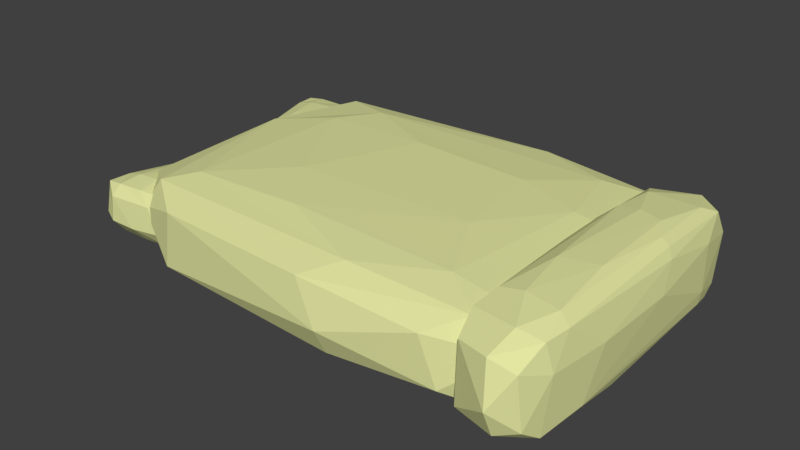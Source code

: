 # Source: sack_of_grain_v2-1.blend  (saved by Blender 2.79.0; exported with 4.5.12 LTS)
import bpy
from mathutils import Matrix  # noqa: F401  (used for matrix-valued properties, if any)

bpy.ops.wm.read_factory_settings(use_empty=True)
scene = bpy.context.scene
scene.name = 'Scene'

# ---- collections
col_collection_1 = bpy.data.collections.new('Collection 1'); scene.collection.children.link(col_collection_1)

# ---- materials (node trees are filled in below, after node groups)
mat_material_004 = bpy.data.materials.new('Material.004')
mat_material_004.alpha_threshold = 0.0
mat_material_004.use_transparent_shadow = False
mat_material_004.diffuse_color = (0.7605, 0.7835, 0.3564, 1.0)
mat_material_004.roughness = 0.5

# ---- material node trees

# ---- world
world_world = bpy.data.worlds.new('World'); scene.world = world_world
world_world.color = (0.05088, 0.05088, 0.05088)
world_world.use_sun_shadow = False
world_world.sun_shadow_jitter_overblur = 0.0
world_world.cycles.sampling_method = 'MANUAL'

# ---- meshes
me_cube_009 = bpy.data.meshes.new('Cube.009')
me_cube_009.from_pydata([(-0.7347, -0.7622, -2.032), (-0.4608, -0.7652, 2.103), (-0.7418, -0.5224, -2.283), (-0.7326, 0.8064, -1.725), (-0.4585, 0.7354, -2.182), (-0.4466, -0.619, 2.163), (-0.459, -0.7638, -2.115), (-0.7336, -0.7383, 2.211), (-0.4473, -0.2168, -2.329), (-0.4483, 0.2188, 2.381), (-0.6391, -0.7944, -2.332), (-0.5534, -0.7909, 2.377), (-0.6582, -0.2625, 2.85), (-0.5368, -0.3181, -2.808), (-0.7083, -0.8988, -1.451), (-0.5561, -0.9914, -0.3642), (-0.4282, -0.5071, -1.747), (-0.7635, 0.5071, -1.747), (-0.5547, -0.927, -1.726), (-0.732, 0.7686, 2.152), (-0.4559, 0.7498, 2.107), (-0.7448, -0.7983, 0.7088), (-0.7527, 0.226, 2.25), (-0.6391, 0.7944, -2.332), (-0.552, 0.8405, 2.249), (-0.5766, -0.9424, 1.682), (-0.4106, 0.1073, 0.658), (-0.623, 0.9813, -0.4029), (-0.5341, 0.8883, -1.874), (-0.7809, 0.213, -0.3642), (-0.7374, 0.6887, -2.205), (-0.4782, -0.4981, -2.562), (-0.4744, -0.8757, -1.425), (-0.4242, 0.5783, -1.111), (-0.5196, 0.9541, -0.9254), (-0.707, 0.9151, -0.9081), (-0.7674, -0.5783, -1.111), (-0.7767, 0.2119, 1.187), (-0.758, -0.5783, -1.792), (-0.706, 0.9046, 1.2), (-0.655, 0.9122, -1.722), (-0.459, 0.8064, -1.725), (-0.427, 0.5903, 1.2), (-0.4281, 0.2039, 1.921), (-0.4336, 0.5783, -1.792), (-0.4856, -0.9046, 1.2), (-0.5688, 0.3802, -2.795), (-0.4854, 0.4162, -2.616), (-0.7133, 0.2219, -2.638), (-0.6997, -0.6002, -2.555), (-0.6229, 0.3802, 2.833), (-0.708, 0.3874, 2.66), (-0.4783, 0.2219, 2.676), (-0.5284, 0.3432, 2.815), (-0.492, -0.6002, 2.593), (-0.6245, -0.5775, 2.719), (-0.5352, -0.6356, -2.591), (-0.7026, -0.8949, 1.617), (-0.4368, -0.7458, 0.7548), (-0.4143, -0.3866, 0.6836), (-0.4566, 0.8516, 0.7548), (-0.5563, 0.9689, 1.187), (-0.7548, 0.7458, 0.7548), (-0.7146, -0.5915, 2.526), (-0.5189, -0.2008, 2.811), (-0.4912, 0.6502, 2.523), (-0.6886, 0.6301, 2.6), (-0.6743, 0.5944, -2.611), (-0.5031, 0.6301, -2.562), (-0.7613, -0.589, 1.639), (-0.6661, -2.403e-07, -2.816)], [], [(47, 8, 31), (3, 35, 40), (68, 47, 46), (68, 4, 47), (67, 48, 30), (49, 10, 0), (70, 13, 49), (66, 51, 50), (54, 11, 1), (27, 61, 34), (26, 43, 59), (22, 63, 51), (53, 12, 64), (24, 65, 20), (48, 2, 30), (15, 14, 18), (14, 0, 10), (32, 15, 18), (6, 18, 10), (1, 45, 58), (45, 15, 32), (16, 6, 8), (4, 44, 8), (20, 42, 60), (42, 26, 33), (27, 34, 40), (28, 4, 23), (34, 41, 28), (19, 39, 62), (17, 30, 2), (0, 38, 2), (7, 69, 21), (7, 22, 69), (36, 29, 17), (62, 3, 17), (35, 27, 40), (43, 26, 42), (33, 26, 16), (58, 6, 16), (47, 31, 13), (46, 70, 67), (31, 6, 56), (31, 56, 13), (57, 7, 21), (59, 5, 58), (54, 55, 11), (50, 12, 53), (49, 56, 10), (46, 13, 70), (38, 36, 17), (20, 9, 43), (44, 33, 16), (1, 11, 25), (46, 47, 13), (68, 46, 67), (48, 70, 49), (50, 51, 12), (53, 65, 66, 50), (53, 64, 52), (65, 53, 52), (55, 54, 64, 12), (52, 64, 54), (11, 55, 63, 7), (7, 57, 25, 11), (22, 7, 63), (56, 6, 10), (57, 14, 15, 25), (43, 9, 5), (29, 37, 62), (34, 61, 60), (59, 43, 5), (54, 5, 9, 52), (14, 57, 21), (51, 63, 12), (12, 63, 55), (9, 20, 65, 52), (5, 54, 1), (24, 66, 65), (33, 44, 41, 60), (24, 19, 66), (2, 48, 49), (2, 49, 0), (23, 68, 67), (23, 67, 30), (67, 70, 48), (23, 4, 68), (18, 14, 10), (6, 58, 32), (6, 32, 18), (1, 25, 45), (58, 45, 32), (45, 25, 15), (26, 59, 16), (40, 23, 30, 3), (4, 41, 44), (8, 44, 16), (20, 43, 42), (60, 42, 33), (40, 34, 28), (28, 41, 4), (3, 62, 35), (27, 35, 39, 61), (23, 40, 28), (62, 39, 35), (36, 38, 0, 21), (17, 3, 30), (29, 36, 69, 37), (2, 38, 17), (21, 69, 36), (61, 39, 19, 24), (69, 22, 37), (29, 62, 17), (20, 60, 61, 24), (22, 51, 66, 19), (34, 60, 41), (59, 58, 16), (14, 21, 0), (47, 4, 8), (49, 13, 56), (8, 6, 31), (58, 5, 1), (19, 62, 37, 22)])
me_cube_009.materials.append(mat_material_004)
me_cube_009.use_remesh_preserve_volume = False
me_cube_009.use_remesh_preserve_attributes = False
me_cube_009.use_mirror_vertex_groups = False
me_cube_009.update()
me_cube_008 = bpy.data.meshes.new('Cube.008')
me_cube_008.from_pydata([(3.185, 0.3878, 1.148), (3.244, 0.7755, 1.175), (3.238, 0.77, -1.17), (2.975, 0.2088, 0.9089), (2.973, 0.2241, -0.8688), (2.877, 0.8037, -1.118), (3.082, 0.2806, -1.092), (2.973, 0.1848, -0.3564), (3.19, 0.377, -0.4457), (3.256, 0.7871, -0.5043), (2.944, 0.3527, 1.088), (2.884, 0.6805, -1.161), (3.056, 0.8094, 1.328), (3.056, 0.8094, -1.259), (2.908, 0.3544, -0.3959), (3.098, 0.2296, 0.01971), (3.046, 0.8757, -0.5357), (3.069, 0.545, 1.542), (3.069, 0.545, -1.474), (3.192, 0.4174, -1.157), (3.021, 0.2311, -0.9927), (3.141, 0.3397, 1.22), (3.239, 0.6953, 1.318), (2.872, 0.8101, 1.169), (2.945, 0.8174, 1.288), (3.168, 0.7918, -1.25), (3.242, 0.6871, -1.254), (3.141, 0.3397, -1.152), (3.032, 0.2337, 1.077), (3.21, 0.5127, 1.339), (2.885, 0.6893, 1.22), (2.857, 0.831, -0.4671), (3.168, 0.7918, 1.318), (2.945, 0.8174, -1.219), (3.251, 0.5421, -0.3431), (3.273, 0.6831, -0.6719), (2.847, 0.6796, -0.4836), (2.908, 0.3765, 0.6105), (3.026, 0.1666, -0.3811), (3.107, 0.2505, -0.6156), (3.104, 0.2482, 0.6749), (2.932, 0.8798, -0.5149), (3.174, 0.8414, -0.5082), (3.062, 0.6967, 1.543), (3.076, 0.3934, 1.427), (3.157, 0.5664, 1.543), (2.981, 0.5237, 1.427), (3.062, 0.6967, -1.474), (3.076, 0.3934, -1.358), (2.981, 0.5237, -1.358), (3.157, 0.5664, -1.474), (3.148, 0.4359, -1.388), (3.004, 0.3531, -1.232), (2.959, 0.6946, -1.388), (3.004, 0.3531, 1.3), (3.148, 0.4359, 1.457), (3.165, 0.6966, 1.524), (3.126, 0.8491, 0.8223), (3.026, 0.1781, 0.6162), (2.853, 0.6921, 0.7182), (3.247, 0.5554, 0.7844), (3.277, 0.7017, 0.6196), (2.936, 0.8695, 0.773), (2.959, 0.6946, 1.457), (3.165, 0.6966, -1.455)], [], [(61, 9, 35), (38, 15, 39), (28, 40, 58), (25, 64, 26, 2), (54, 10, 46), (27, 19, 51), (28, 54, 44), (57, 16, 42), (6, 39, 27), (14, 4, 11), (61, 1, 9), (26, 64, 50), (24, 63, 30, 23), (10, 37, 59, 30), (62, 24, 23), (40, 21, 0), (37, 10, 3), (61, 22, 1), (12, 32, 56, 43), (39, 15, 8), (32, 12, 57), (17, 45, 55, 44), (13, 33, 53, 47), (49, 52, 48, 18), (26, 50, 51, 19), (18, 48, 51, 50), (48, 6, 27, 51), (11, 4, 52, 49), (52, 20, 6, 48), (20, 52, 4), (33, 5, 11, 53), (53, 49, 18, 47), (49, 53, 11), (46, 17, 44, 54), (10, 54, 28, 3), (29, 0, 21, 55), (55, 45, 29), (44, 55, 21, 28), (32, 1, 22, 56), (56, 22, 29, 45), (43, 56, 45, 17), (42, 9, 1, 57), (16, 13, 25, 42), (1, 32, 57), (42, 25, 2, 9), (5, 33, 41, 31), (33, 13, 16, 41), (15, 38, 58, 40), (38, 7, 3, 58), (39, 6, 20, 38), (3, 28, 58), (38, 20, 4, 7), (19, 27, 39, 8), (37, 14, 36, 59), (59, 36, 31, 23), (36, 11, 5, 31), (23, 30, 59), (36, 14, 11), (34, 8, 0, 60), (14, 7, 4), (35, 26, 19, 34), (0, 29, 60), (2, 26, 35, 9), (19, 8, 34), (22, 61, 60, 29), (34, 61, 35), (34, 60, 61), (3, 7, 14, 37), (8, 15, 40, 0), (23, 31, 41, 62), (28, 21, 40), (62, 41, 16, 57), (24, 62, 57, 12), (12, 43, 63, 24), (63, 43, 17, 46), (30, 63, 46, 10), (13, 47, 64, 25), (47, 18, 50, 64)])
me_cube_008.materials.append(mat_material_004)
me_cube_008.use_remesh_preserve_volume = False
me_cube_008.use_remesh_preserve_attributes = False
me_cube_008.use_mirror_vertex_groups = False
me_cube_008.update()
me_cube_007 = bpy.data.meshes.new('Cube.007')
me_cube_007.from_pydata([(3.216, -0.3679, 1.148), (3.275, -0.7556, 1.175), (3.269, -0.7501, -1.17), (3.006, -0.1888, 0.9089), (3.004, -0.2042, -0.8688), (2.908, -0.7838, -1.118), (3.112, -0.2607, -1.092), (3.004, -0.1649, -0.3564), (3.221, -0.3571, -0.4457), (3.287, -0.7672, -0.5043), (2.975, -0.3327, 1.088), (2.915, -0.6606, -1.161), (3.087, -0.7895, 1.328), (3.087, -0.7895, -1.259), (2.939, -0.3344, -0.3959), (3.129, -0.2097, 0.01971), (3.077, -0.8558, -0.5357), (3.1, -0.5251, 1.542), (3.1, -0.5251, -1.474), (3.223, -0.3975, -1.157), (3.052, -0.2112, -0.9927), (3.172, -0.3198, 1.22), (3.27, -0.6754, 1.318), (2.903, -0.7902, 1.169), (2.976, -0.7975, 1.288), (3.199, -0.7719, -1.25), (3.273, -0.6672, -1.254), (3.172, -0.3198, -1.152), (3.063, -0.2137, 1.077), (3.241, -0.4928, 1.339), (2.916, -0.6694, 1.22), (2.888, -0.8111, -0.4671), (3.199, -0.7719, 1.318), (2.976, -0.7975, -1.219), (3.282, -0.5222, -0.3431), (3.304, -0.6632, -0.6719), (2.878, -0.6597, -0.4836), (2.939, -0.3566, 0.6105), (3.057, -0.1467, -0.3811), (3.138, -0.2306, -0.6156), (3.134, -0.2283, 0.6749), (2.963, -0.8599, -0.5149), (3.205, -0.8215, -0.5082), (3.093, -0.6768, 1.543), (3.107, -0.3734, 1.427), (3.188, -0.5465, 1.543), (3.012, -0.5038, 1.427), (3.093, -0.6768, -1.474), (3.107, -0.3734, -1.358), (3.012, -0.5038, -1.358), (3.188, -0.5465, -1.474), (3.179, -0.416, -1.388), (3.035, -0.3331, -1.232), (2.989, -0.6747, -1.388), (3.035, -0.3331, 1.3), (3.179, -0.416, 1.457), (3.196, -0.6767, 1.524), (3.157, -0.8291, 0.8223), (3.057, -0.1582, 0.6162), (2.884, -0.6722, 0.7182), (3.278, -0.5355, 0.7844), (3.307, -0.6818, 0.6196), (2.967, -0.8496, 0.773), (2.989, -0.6747, 1.457), (3.196, -0.6767, -1.455)], [], [(61, 9, 35), (38, 15, 39), (28, 40, 58), (25, 64, 26, 2), (54, 10, 46), (27, 19, 51), (28, 54, 44), (57, 16, 42), (6, 39, 27), (14, 4, 11), (61, 1, 9), (26, 64, 50), (24, 63, 30, 23), (10, 37, 59, 30), (62, 24, 23), (40, 21, 0), (37, 10, 3), (61, 22, 1), (12, 32, 56, 43), (39, 15, 8), (32, 12, 57), (17, 45, 55, 44), (13, 33, 53, 47), (49, 52, 48, 18), (26, 50, 51, 19), (18, 48, 51, 50), (48, 6, 27, 51), (11, 4, 52, 49), (52, 20, 6, 48), (20, 52, 4), (33, 5, 11, 53), (53, 49, 18, 47), (49, 53, 11), (46, 17, 44, 54), (10, 54, 28, 3), (29, 0, 21, 55), (55, 45, 29), (44, 55, 21, 28), (32, 1, 22, 56), (56, 22, 29, 45), (43, 56, 45, 17), (42, 9, 1, 57), (16, 13, 25, 42), (1, 32, 57), (42, 25, 2, 9), (5, 33, 41, 31), (33, 13, 16, 41), (15, 38, 58, 40), (38, 7, 3, 58), (39, 6, 20, 38), (3, 28, 58), (38, 20, 4, 7), (19, 27, 39, 8), (37, 14, 36, 59), (59, 36, 31, 23), (36, 11, 5, 31), (23, 30, 59), (36, 14, 11), (34, 8, 0, 60), (14, 7, 4), (35, 26, 19, 34), (0, 29, 60), (2, 26, 35, 9), (19, 8, 34), (22, 61, 60, 29), (34, 61, 35), (34, 60, 61), (3, 7, 14, 37), (8, 15, 40, 0), (23, 31, 41, 62), (28, 21, 40), (62, 41, 16, 57), (24, 62, 57, 12), (12, 43, 63, 24), (63, 43, 17, 46), (30, 63, 46, 10), (13, 47, 64, 25), (47, 18, 50, 64)])
me_cube_007.materials.append(mat_material_004)
me_cube_007.use_remesh_preserve_volume = False
me_cube_007.use_remesh_preserve_attributes = False
me_cube_007.use_mirror_vertex_groups = False
me_cube_007.update()
me_cube_000 = bpy.data.meshes.new('Cube.000')
me_cube_000.from_pydata([(-0.7442, -0.7622, -1.904), (0.7233, -0.7652, 1.968), (-0.7818, -0.5224, -2.14), (-0.7326, 0.8064, -1.617), (0.7354, 0.7354, -2.045), (0.7993, -0.619, 2.024), (0.7327, -0.7638, -1.982), (-0.7383, -0.7383, 2.07), (0.7953, -0.2168, -2.183), (0.7905, 0.2188, 2.228), (-0.2321, -0.7944, -2.185), (0.227, -0.7909, 2.225), (-0.3343, -0.2625, 2.667), (0.3163, -0.3181, -2.631), (-0.6027, -0.8988, -1.36), (0.213, -0.9914, -0.3425), (0.8981, -0.5071, -1.637), (-0.8981, 0.5071, -1.637), (0.2202, -0.927, -1.618), (-0.7297, 0.7686, 2.014), (0.7498, 0.7498, 1.971), (-0.7983, -0.7983, 0.6624), (-0.8406, 0.226, 2.105), (-0.2321, 0.7944, -2.185), (0.2346, 0.8405, 2.105), (0.1031, -0.9424, 1.574), (0.9919, 0.1073, 0.6148), (-0.1457, 0.9813, -0.3787), (0.3308, 0.8883, -1.756), (-0.9914, 0.213, -0.3425), (-0.7586, 0.6887, -2.066), (0.6301, -0.4981, -2.4), (0.6506, -0.8757, -1.336), (0.9193, 0.5783, -1.042), (0.4081, 0.9541, -0.868), (-0.5954, 0.9151, -0.8518), (-0.9193, -0.5783, -1.042), (-0.9689, 0.2119, 1.11), (-0.8689, -0.5783, -1.679), (-0.5903, 0.9046, 1.123), (-0.3169, 0.9122, -1.614), (0.7326, 0.8064, -1.617), (0.9046, 0.5903, 1.123), (0.8984, 0.2039, 1.798), (0.8689, 0.5783, -1.679), (0.5903, -0.9046, 1.123), (0.1449, 0.3802, -2.619), (0.5913, 0.4162, -2.451), (-0.6295, 0.2219, -2.472), (-0.5563, -0.6002, -2.394), (-0.1449, 0.3802, 2.652), (-0.6009, 0.3874, 2.49), (0.6295, 0.2219, 2.505), (0.361, 0.3432, 2.635), (0.5563, -0.6002, 2.427), (-0.1537, -0.5775, 2.545), (0.3248, -0.6356, -2.428), (-0.5718, -0.8949, 1.513), (0.8516, -0.7458, 0.7055), (0.9724, -0.3866, 0.6388), (0.7458, 0.8516, 0.7055), (0.2119, 0.9689, 1.11), (-0.8516, 0.7458, 0.7055), (-0.6362, -0.5915, 2.365), (0.4118, -0.2008, 2.631), (0.5603, 0.6502, 2.361), (-0.4969, 0.6301, 2.434), (-0.4202, 0.5944, -2.446), (0.4969, 0.6301, -2.401), (-0.8866, -0.589, 1.533), (-0.3763, -2.328e-07, -2.639)], [], [(47, 8, 31), (3, 35, 40), (68, 47, 46), (68, 4, 47), (67, 48, 30), (49, 10, 0), (70, 13, 49), (66, 51, 50), (54, 11, 1), (27, 61, 34), (26, 43, 59), (22, 63, 51), (53, 12, 64), (24, 65, 20), (48, 2, 30), (15, 14, 18), (14, 0, 10), (32, 15, 18), (6, 18, 10), (1, 45, 58), (45, 15, 32), (16, 6, 8), (4, 44, 8), (20, 42, 60), (42, 26, 33), (27, 34, 40), (28, 4, 23), (34, 41, 28), (19, 39, 62), (17, 30, 2), (0, 38, 2), (7, 69, 21), (7, 22, 69), (36, 29, 17), (62, 3, 17), (35, 27, 40), (43, 26, 42), (33, 26, 16), (58, 6, 16), (47, 31, 13), (46, 70, 67), (31, 6, 56), (31, 56, 13), (57, 7, 21), (59, 5, 58), (54, 55, 11), (50, 12, 53), (49, 56, 10), (46, 13, 70), (38, 36, 17), (20, 9, 43), (44, 33, 16), (1, 11, 25), (46, 47, 13), (68, 46, 67), (48, 70, 49), (50, 51, 12), (53, 65, 66, 50), (53, 64, 52), (65, 53, 52), (55, 54, 64, 12), (52, 64, 54), (11, 55, 63, 7), (7, 57, 25, 11), (22, 7, 63), (56, 6, 10), (57, 14, 15, 25), (43, 9, 5), (29, 37, 62), (34, 61, 60), (59, 43, 5), (54, 5, 9, 52), (14, 57, 21), (51, 63, 12), (12, 63, 55), (9, 20, 65, 52), (5, 54, 1), (24, 66, 65), (33, 44, 41, 60), (24, 19, 66), (2, 48, 49), (2, 49, 0), (23, 68, 67), (23, 67, 30), (67, 70, 48), (23, 4, 68), (18, 14, 10), (6, 58, 32), (6, 32, 18), (1, 25, 45), (58, 45, 32), (45, 25, 15), (26, 59, 16), (40, 23, 30, 3), (4, 41, 44), (8, 44, 16), (20, 43, 42), (60, 42, 33), (40, 34, 28), (28, 41, 4), (3, 62, 35), (27, 35, 39, 61), (23, 40, 28), (62, 39, 35), (36, 38, 0, 21), (17, 3, 30), (29, 36, 69, 37), (2, 38, 17), (21, 69, 36), (61, 39, 19, 24), (69, 22, 37), (29, 62, 17), (20, 60, 61, 24), (22, 51, 66, 19), (34, 60, 41), (59, 58, 16), (14, 21, 0), (47, 4, 8), (49, 13, 56), (8, 6, 31), (58, 5, 1), (19, 62, 37, 22)])
me_cube_000.materials.append(mat_material_004)
me_cube_000.use_remesh_preserve_volume = False
me_cube_000.use_remesh_preserve_attributes = False
me_cube_000.use_mirror_vertex_groups = False
me_cube_000.update()

# ---- objects
ob_cube_006 = bpy.data.objects.new('Cube.006', me_cube_009)
ob_cube_005 = bpy.data.objects.new('Cube.005', me_cube_008)
ob_cube_004 = bpy.data.objects.new('Cube.004', me_cube_007)
ob_cube_000 = bpy.data.objects.new('Cube.000', me_cube_000)

# ---- transforms, parenting, visibility, modifiers, constraints
ob_cube_006.location = (2.094, -1.858, 0.7051)
ob_cube_006.scale = (0.2416, 0.1737, 0.01936)
ob_cube_006.lineart.crease_threshold = 0.0
_m = ob_cube_006.modifiers.new('Collision', 'COLLISION')
ob_cube_005.location = (0.8011, -1.858, 0.7051)
ob_cube_005.scale = (0.2416, 0.1737, 0.01936)
ob_cube_005.lineart.crease_threshold = 0.0
_m = ob_cube_005.modifiers.new('Collision', 'COLLISION')
ob_cube_004.location = (0.8011, -1.858, 0.7051)
ob_cube_004.scale = (0.2416, 0.1737, 0.01936)
ob_cube_004.lineart.crease_threshold = 0.0
_m = ob_cube_004.modifiers.new('Collision', 'COLLISION')
ob_cube_000.location = (1.746, -1.858, 0.7051)
ob_cube_000.scale = (0.2416, 0.1737, 0.01936)
ob_cube_000.lineart.crease_threshold = 0.0
_m = ob_cube_000.modifiers.new('Collision', 'COLLISION')

# ---- collection membership
col_collection_1.objects.link(ob_cube_006)
col_collection_1.objects.link(ob_cube_005)
col_collection_1.objects.link(ob_cube_004)
col_collection_1.objects.link(ob_cube_000)

# ---- scene / render settings (as saved in the file)
scene.frame_start = 1; scene.frame_end = 250; scene.frame_set(0)
scene.render.engine = 'BLENDER_EEVEE_NEXT'
scene.render.resolution_percentage = 50
scene.render.dither_intensity = 0.0
scene.cycles.use_denoising = False
scene.cycles.samples = 128
scene.cycles.sampling_pattern = 'TABULATED_SOBOL'
scene.cycles.use_adaptive_sampling = False
scene.cycles.use_light_tree = False
scene.cycles.blur_glossy = 0.0
scene.cycles.sample_clamp_indirect = 0.0
scene.view_settings.view_transform = 'Standard'
bpy.context.view_layer.update()

# ---- added for rendering (the .blend has no active camera and no usable light): camera, sun
cam_auto = bpy.data.cameras.new('AutoCamera')
cam_auto.lens = 50.0
cam_auto.sensor_width = 36.0
cam_auto.clip_end = 1000.0
ob_auto_camera = bpy.data.objects.new('AutoCamera', cam_auto)
scene.collection.objects.link(ob_auto_camera)
ob_auto_camera.location = (2.31617, -2.54758, 1.16481)
ob_auto_camera.rotation_euler = (1.09748, -7.21219e-08, 0.694738)
scene.camera = ob_auto_camera
light_auto_sun = bpy.data.lights.new('AutoSun', 'SUN')
light_auto_sun.energy = 3.0
light_auto_sun.angle = 0.0523599
ob_auto_sun = bpy.data.objects.new('AutoSun', light_auto_sun)
scene.collection.objects.link(ob_auto_sun)
ob_auto_sun.rotation_euler = (0.872665, 0.174533, 0.523599)
bpy.context.view_layer.update()
